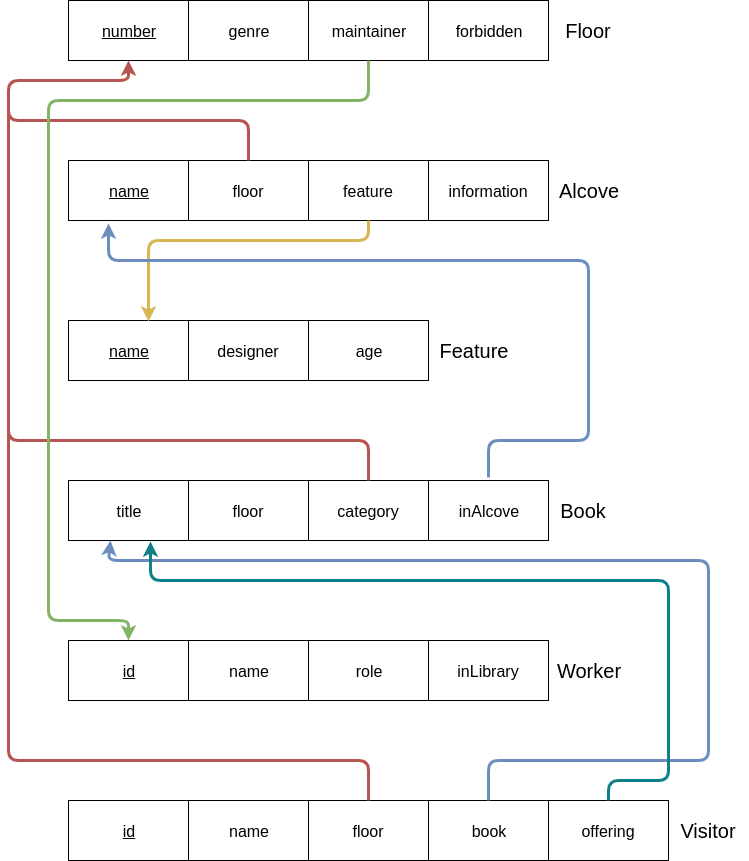

The diagram above was exported from draw.io. Its source (the exported page's mxGraphModel, read from the mxfile embedded in the PNG):
<mxGraphModel dx="1211" dy="729" grid="1" gridSize="10" guides="1" tooltips="1" connect="1" arrows="1" fold="1" page="1" pageScale="1" pageWidth="850" pageHeight="1100" math="0" shadow="0">
  <root>
    <mxCell id="0" />
    <mxCell id="1" parent="0" />
    <mxCell id="2" value="&lt;font style=&quot;font-size: 16px&quot;&gt;&lt;u&gt;number&lt;/u&gt;&lt;/font&gt;" style="rounded=0;whiteSpace=wrap;html=1;" vertex="1" parent="1">
      <mxGeometry x="80" y="80" width="120" height="60" as="geometry" />
    </mxCell>
    <mxCell id="3" value="genre" style="rounded=0;whiteSpace=wrap;html=1;fontSize=16;" vertex="1" parent="1">
      <mxGeometry x="200" y="80" width="120" height="60" as="geometry" />
    </mxCell>
    <mxCell id="4" value="maintainer" style="rounded=0;whiteSpace=wrap;html=1;fontSize=16;" vertex="1" parent="1">
      <mxGeometry x="320" y="80" width="120" height="60" as="geometry" />
    </mxCell>
    <mxCell id="5" value="forbidden" style="rounded=0;whiteSpace=wrap;html=1;fontSize=16;" vertex="1" parent="1">
      <mxGeometry x="440" y="80" width="120" height="60" as="geometry" />
    </mxCell>
    <mxCell id="6" value="Floor" style="text;html=1;strokeColor=none;fillColor=none;align=center;verticalAlign=middle;whiteSpace=wrap;rounded=0;fontSize=20;" vertex="1" parent="1">
      <mxGeometry x="560" y="95" width="80" height="30" as="geometry" />
    </mxCell>
    <mxCell id="7" value="&lt;font style=&quot;font-size: 16px&quot;&gt;&lt;u&gt;name&lt;/u&gt;&lt;/font&gt;" style="rounded=0;whiteSpace=wrap;html=1;" vertex="1" parent="1">
      <mxGeometry x="80" y="240" width="120" height="60" as="geometry" />
    </mxCell>
    <mxCell id="8" value="floor" style="rounded=0;whiteSpace=wrap;html=1;fontSize=16;" vertex="1" parent="1">
      <mxGeometry x="200" y="240" width="120" height="60" as="geometry" />
    </mxCell>
    <mxCell id="9" value="feature" style="rounded=0;whiteSpace=wrap;html=1;fontSize=16;" vertex="1" parent="1">
      <mxGeometry x="320" y="240" width="120" height="60" as="geometry" />
    </mxCell>
    <mxCell id="10" value="information" style="rounded=0;whiteSpace=wrap;html=1;fontSize=16;" vertex="1" parent="1">
      <mxGeometry x="440" y="240" width="120" height="60" as="geometry" />
    </mxCell>
    <mxCell id="11" value="Alcove" style="text;html=1;strokeColor=none;fillColor=none;align=center;verticalAlign=middle;whiteSpace=wrap;rounded=0;fontSize=20;" vertex="1" parent="1">
      <mxGeometry x="560" y="255" width="80" height="30" as="geometry" />
    </mxCell>
    <mxCell id="12" value="&lt;font style=&quot;font-size: 16px&quot;&gt;&lt;u&gt;name&lt;/u&gt;&lt;/font&gt;" style="rounded=0;whiteSpace=wrap;html=1;" vertex="1" parent="1">
      <mxGeometry x="80" y="400" width="120" height="60" as="geometry" />
    </mxCell>
    <mxCell id="13" value="designer" style="rounded=0;whiteSpace=wrap;html=1;fontSize=16;" vertex="1" parent="1">
      <mxGeometry x="200" y="400" width="120" height="60" as="geometry" />
    </mxCell>
    <mxCell id="14" value="age" style="rounded=0;whiteSpace=wrap;html=1;fontSize=16;" vertex="1" parent="1">
      <mxGeometry x="320" y="400" width="120" height="60" as="geometry" />
    </mxCell>
    <mxCell id="15" value="Feature" style="text;html=1;strokeColor=none;fillColor=none;align=center;verticalAlign=middle;whiteSpace=wrap;rounded=0;fontSize=20;" vertex="1" parent="1">
      <mxGeometry x="440" y="415" width="90" height="30" as="geometry" />
    </mxCell>
    <mxCell id="16" value="&lt;font style=&quot;font-size: 16px&quot;&gt;&lt;u&gt;id&lt;/u&gt;&lt;/font&gt;" style="rounded=0;whiteSpace=wrap;html=1;" vertex="1" parent="1">
      <mxGeometry x="80" y="720" width="120" height="60" as="geometry" />
    </mxCell>
    <mxCell id="17" value="name" style="rounded=0;whiteSpace=wrap;html=1;fontSize=16;" vertex="1" parent="1">
      <mxGeometry x="200" y="720" width="120" height="60" as="geometry" />
    </mxCell>
    <mxCell id="18" value="role" style="rounded=0;whiteSpace=wrap;html=1;fontSize=16;" vertex="1" parent="1">
      <mxGeometry x="320" y="720" width="120" height="60" as="geometry" />
    </mxCell>
    <mxCell id="19" value="Worker" style="text;html=1;strokeColor=none;fillColor=none;align=center;verticalAlign=middle;whiteSpace=wrap;rounded=0;fontSize=20;" vertex="1" parent="1">
      <mxGeometry x="560" y="735" width="80" height="30" as="geometry" />
    </mxCell>
    <mxCell id="20" value="inLibrary" style="rounded=0;whiteSpace=wrap;html=1;fontSize=16;" vertex="1" parent="1">
      <mxGeometry x="440" y="720" width="120" height="60" as="geometry" />
    </mxCell>
    <mxCell id="21" value="&lt;font style=&quot;font-size: 16px&quot;&gt;&lt;u&gt;id&lt;/u&gt;&lt;/font&gt;" style="rounded=0;whiteSpace=wrap;html=1;" vertex="1" parent="1">
      <mxGeometry x="80" y="880" width="120" height="60" as="geometry" />
    </mxCell>
    <mxCell id="22" value="name" style="rounded=0;whiteSpace=wrap;html=1;fontSize=16;" vertex="1" parent="1">
      <mxGeometry x="200" y="880" width="120" height="60" as="geometry" />
    </mxCell>
    <mxCell id="23" value="floor" style="rounded=0;whiteSpace=wrap;html=1;fontSize=16;" vertex="1" parent="1">
      <mxGeometry x="320" y="880" width="120" height="60" as="geometry" />
    </mxCell>
    <mxCell id="24" value="book" style="rounded=0;whiteSpace=wrap;html=1;fontSize=16;" vertex="1" parent="1">
      <mxGeometry x="440" y="880" width="120" height="60" as="geometry" />
    </mxCell>
    <mxCell id="25" value="Visitor" style="text;html=1;strokeColor=none;fillColor=none;align=center;verticalAlign=middle;whiteSpace=wrap;rounded=0;fontSize=20;" vertex="1" parent="1">
      <mxGeometry x="680" y="895" width="80" height="30" as="geometry" />
    </mxCell>
    <mxCell id="26" value="offering" style="rounded=0;whiteSpace=wrap;html=1;fontSize=16;" vertex="1" parent="1">
      <mxGeometry x="560" y="880" width="120" height="60" as="geometry" />
    </mxCell>
    <mxCell id="27" value="title" style="rounded=0;whiteSpace=wrap;html=1;fontSize=16;" vertex="1" parent="1">
      <mxGeometry x="80" y="560" width="120" height="60" as="geometry" />
    </mxCell>
    <mxCell id="28" value="floor" style="rounded=0;whiteSpace=wrap;html=1;fontSize=16;" vertex="1" parent="1">
      <mxGeometry x="200" y="560" width="120" height="60" as="geometry" />
    </mxCell>
    <mxCell id="29" value="category" style="rounded=0;whiteSpace=wrap;html=1;fontSize=16;" vertex="1" parent="1">
      <mxGeometry x="320" y="560" width="120" height="60" as="geometry" />
    </mxCell>
    <mxCell id="30" value="Book" style="text;html=1;strokeColor=none;fillColor=none;align=center;verticalAlign=middle;whiteSpace=wrap;rounded=0;fontSize=20;" vertex="1" parent="1">
      <mxGeometry x="560" y="575" width="70" height="30" as="geometry" />
    </mxCell>
    <mxCell id="31" value="inAlcove" style="rounded=0;whiteSpace=wrap;html=1;fontSize=16;" vertex="1" parent="1">
      <mxGeometry x="440" y="560" width="120" height="60" as="geometry" />
    </mxCell>
    <mxCell id="32" value="" style="endArrow=none;html=1;fontSize=20;exitX=0.5;exitY=1;exitDx=0;exitDy=0;entryX=0.5;entryY=0;entryDx=0;entryDy=0;strokeWidth=3;gradientColor=#ea6b66;fillColor=#f8cecc;strokeColor=#b85450;endFill=0;startArrow=classic;startFill=1;" edge="1" source="2" target="23" parent="1">
      <mxGeometry width="50" height="50" relative="1" as="geometry">
        <mxPoint x="480" y="80" as="sourcePoint" />
        <mxPoint x="140" y="840" as="targetPoint" />
        <Array as="points">
          <mxPoint x="140" y="160" />
          <mxPoint x="90" y="160" />
          <mxPoint x="20" y="160" />
          <mxPoint x="20" y="840" />
          <mxPoint x="380" y="840" />
        </Array>
      </mxGeometry>
    </mxCell>
    <mxCell id="33" value="" style="endArrow=none;html=1;fontSize=20;entryX=0.5;entryY=0;entryDx=0;entryDy=0;strokeWidth=3;gradientColor=#ea6b66;fillColor=#f8cecc;strokeColor=#b85450;endFill=0;" edge="1" parent="1">
      <mxGeometry width="50" height="50" relative="1" as="geometry">
        <mxPoint x="20" y="500" as="sourcePoint" />
        <mxPoint x="380" y="560" as="targetPoint" />
        <Array as="points">
          <mxPoint x="20" y="520" />
          <mxPoint x="380" y="520" />
        </Array>
      </mxGeometry>
    </mxCell>
    <mxCell id="34" value="" style="endArrow=none;html=1;fontSize=20;entryX=0.5;entryY=0;entryDx=0;entryDy=0;strokeWidth=3;gradientColor=#ea6b66;fillColor=#f8cecc;strokeColor=#b85450;endFill=0;" edge="1" target="8" parent="1">
      <mxGeometry width="50" height="50" relative="1" as="geometry">
        <mxPoint x="20" y="180" as="sourcePoint" />
        <mxPoint x="380" y="240" as="targetPoint" />
        <Array as="points">
          <mxPoint x="20" y="200" />
          <mxPoint x="260" y="200" />
        </Array>
      </mxGeometry>
    </mxCell>
    <mxCell id="35" value="" style="endArrow=none;html=1;fontSize=20;entryX=0.5;entryY=1;entryDx=0;entryDy=0;strokeWidth=3;gradientColor=#ffd966;fillColor=#fff2cc;strokeColor=#d6b656;startArrow=classic;startFill=1;endFill=0;" edge="1" target="9" parent="1">
      <mxGeometry width="50" height="50" relative="1" as="geometry">
        <mxPoint x="160" y="401" as="sourcePoint" />
        <mxPoint x="380" y="320" as="targetPoint" />
        <Array as="points">
          <mxPoint x="160" y="320" />
          <mxPoint x="380" y="320" />
        </Array>
      </mxGeometry>
    </mxCell>
    <mxCell id="36" value="" style="endArrow=classic;html=1;fontSize=20;entryX=0.333;entryY=1.05;entryDx=0;entryDy=0;entryPerimeter=0;strokeWidth=3;gradientColor=#7ea6e0;fillColor=#dae8fc;strokeColor=#6c8ebf;" edge="1" target="7" parent="1">
      <mxGeometry width="50" height="50" relative="1" as="geometry">
        <mxPoint x="500" y="557" as="sourcePoint" />
        <mxPoint x="120" y="340" as="targetPoint" />
        <Array as="points">
          <mxPoint x="500" y="520" />
          <mxPoint x="600" y="520" />
          <mxPoint x="600" y="340" />
          <mxPoint x="120" y="340" />
        </Array>
      </mxGeometry>
    </mxCell>
    <mxCell id="37" value="" style="endArrow=classic;html=1;fontSize=20;exitX=0.5;exitY=1;exitDx=0;exitDy=0;entryX=0.5;entryY=0;entryDx=0;entryDy=0;fontColor=#C5E8C5;fillColor=#d5e8d4;strokeColor=#82b366;gradientColor=#97d077;strokeWidth=3;endFill=1;startArrow=none;startFill=0;" edge="1" source="4" target="16" parent="1">
      <mxGeometry width="50" height="50" relative="1" as="geometry">
        <mxPoint x="360" y="220" as="sourcePoint" />
        <mxPoint x="140" y="700" as="targetPoint" />
        <Array as="points">
          <mxPoint x="380" y="180" />
          <mxPoint x="60" y="180" />
          <mxPoint x="60" y="700" />
          <mxPoint x="140" y="700" />
        </Array>
      </mxGeometry>
    </mxCell>
    <mxCell id="38" value="" style="endArrow=classic;html=1;strokeWidth=3;fontSize=20;fontColor=#C5E8C5;entryX=0.35;entryY=1;entryDx=0;entryDy=0;gradientColor=#7ea6e0;fillColor=#dae8fc;strokeColor=#6c8ebf;entryPerimeter=0;" edge="1" target="27" parent="1">
      <mxGeometry width="50" height="50" relative="1" as="geometry">
        <mxPoint x="500" y="880" as="sourcePoint" />
        <mxPoint x="140" y="620" as="targetPoint" />
        <Array as="points">
          <mxPoint x="500" y="840" />
          <mxPoint x="720" y="840" />
          <mxPoint x="720" y="640" />
          <mxPoint x="120" y="640" />
        </Array>
      </mxGeometry>
    </mxCell>
    <mxCell id="39" value="" style="endArrow=classic;html=1;exitX=0.5;exitY=0;exitDx=0;exitDy=0;entryX=0.683;entryY=1.017;entryDx=0;entryDy=0;strokeWidth=3;fillColor=#b0e3e6;strokeColor=#0e8088;entryPerimeter=0;" edge="1" source="26" target="27" parent="1">
      <mxGeometry width="50" height="50" relative="1" as="geometry">
        <mxPoint x="600" y="860" as="sourcePoint" />
        <mxPoint x="260" y="660" as="targetPoint" />
        <Array as="points">
          <mxPoint x="620" y="860" />
          <mxPoint x="680" y="860" />
          <mxPoint x="680" y="660" />
          <mxPoint x="162" y="660" />
        </Array>
      </mxGeometry>
    </mxCell>
  </root>
</mxGraphModel>